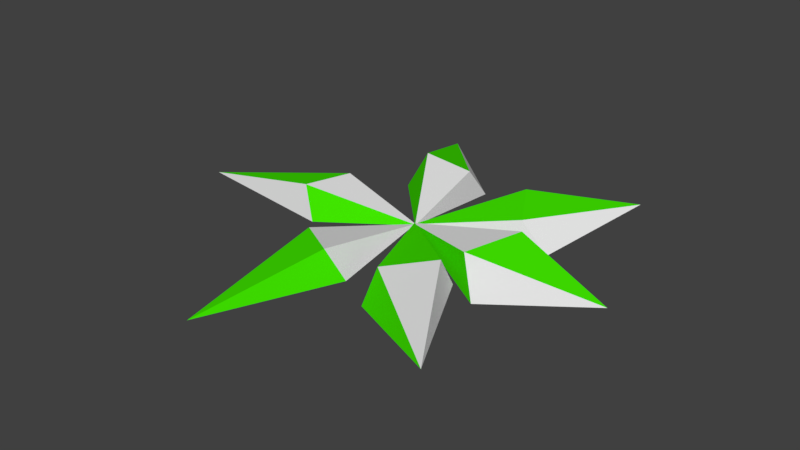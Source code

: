 # Source: Leaf.blend  (saved by Blender 2.80.75; exported with 4.5.12 LTS)
import bpy
from mathutils import Matrix  # noqa: F401  (used for matrix-valued properties, if any)

bpy.ops.wm.read_factory_settings(use_empty=True)
scene = bpy.context.scene
scene.name = 'Scene'

# ---- collections
col_collection_1 = bpy.data.collections.new('Collection 1'); scene.collection.children.link(col_collection_1)

# ---- materials (node trees are filled in below, after node groups)
mat_leaf1_001 = bpy.data.materials.new('Leaf1.001')
mat_leaf1_001.alpha_threshold = 0.0
mat_leaf1_001.use_transparent_shadow = False
mat_leaf1_001.roughness = 0.5
mat_leaf2_001 = bpy.data.materials.new('Leaf2.001')
mat_leaf2_001.alpha_threshold = 0.0
mat_leaf2_001.use_transparent_shadow = False
mat_leaf2_001.diffuse_color = (0.05403, 0.8, 0.0, 1.0)
mat_leaf2_001.roughness = 0.5

# ---- material node trees

# ---- world
world_world = bpy.data.worlds.new('World'); scene.world = world_world
world_world.color = (0.05088, 0.05088, 0.05088)
world_world.use_sun_shadow = False
world_world.sun_shadow_jitter_overblur = 0.0
world_world.cycles.sampling_method = 'MANUAL'

# ---- meshes
me_plane_006 = bpy.data.meshes.new('Plane.006')
me_plane_006.from_pydata([(-0.2682, -0.3521, 0.3563), (-0.6861, -0.1782, 0.2115), (-0.1758, -0.2446, 0.105), (-0.4049, 0.5675, 0.1664), (-0.4408, -1.337, 0.1664), (-0.7985, -0.341, 0.0)], [], [(4, 1, 5), (3, 5, 1), (4, 2, 0), (3, 0, 2), (3, 1, 0), (1, 4, 0), (5, 3, 2, 4)])
me_plane_006.polygons.foreach_set('material_index', [1, 0, 0, 1, 1, 0, 1])
_uv = me_plane_006.uv_layers.new(name='UVMap')
_uv.uv.foreach_set('vector', [0.1265, 0.0, 0.1402, 0.6228, 0.0, 0.5589, 0.4156, 0.9839, 0.0, 0.5589, 0.1402, 0.6228, 1.0, 0.0, 1.0, 0.5837, 0.8266, 0.5081, 0.8302, 1.0, 0.8266, 0.5081, 1.0, 0.5837, 0.4156, 0.9839, 0.1402, 0.6228, 0.4156, 0.4853, 0.1402, 0.6228, 0.1265, 0.0, 0.4156, 0.4853, 0.4156, 0.5179, 0.5554, 0.0, 0.8266, 0.3933, 0.8266, 0.987])
me_plane_006.materials.append(mat_leaf1_001)
me_plane_006.materials.append(mat_leaf2_001)
me_plane_006.use_remesh_preserve_volume = False
me_plane_006.use_remesh_preserve_attributes = False
me_plane_006.use_mirror_vertex_groups = False
me_plane_006.update()
me_plane_005 = bpy.data.meshes.new('Plane.005')
me_plane_005.from_pydata([(-0.08622, -0.3426, 0.0), (0.7387, -0.7517, 0.1664), (-0.3853, 0.5803, 0.1664), (0.313, 0.145, 0.105), (-0.1112, -0.1463, 0.2972), (0.316, 0.003243, 0.3563)], [], [(0, 2, 3, 1), (4, 1, 5), (2, 4, 5), (2, 5, 3), (1, 3, 5), (2, 0, 4), (1, 4, 0)])
me_plane_005.polygons.foreach_set('material_index', [0, 1, 0, 1, 0, 1, 0])
_uv = me_plane_005.uv_layers.new(name='UVMap')
_uv.uv.foreach_set('vector', [0.0, 0.5593, 0.1068, 0.0, 0.3867, 0.4066, 0.3867, 0.9796, 0.3867, 0.6005, 0.4045, 0.0, 0.6425, 0.4583, 0.6425, 0.9879, 0.3867, 0.6005, 0.6425, 0.4583, 1.0, 0.0, 1.0, 0.5233, 0.8345, 0.4389, 0.8417, 1.0, 0.8345, 0.4389, 1.0, 0.5233, 0.7188, 0.9394, 0.6425, 0.3731, 0.8345, 0.4945, 0.8345, 0.0, 0.8345, 0.4945, 0.6425, 0.3731])
me_plane_005.materials.append(mat_leaf1_001)
me_plane_005.materials.append(mat_leaf2_001)
me_plane_005.use_remesh_preserve_volume = False
me_plane_005.use_remesh_preserve_attributes = False
me_plane_005.use_mirror_vertex_groups = False
me_plane_005.update()
me_plane_004 = bpy.data.meshes.new('Plane.004')
me_plane_004.from_pydata([(0.4959, 0.9214, 0.2881), (0.409, 0.4772, 0.2496), (0.372, 0.9904, 0.01805), (-0.3801, 0.5957, 0.1664), (1.379, 0.8804, 0.1664), (0.5937, 0.3984, -0.008889)], [], [(4, 1, 5), (3, 5, 1), (4, 2, 0), (3, 0, 2), (3, 1, 0), (1, 4, 0), (5, 3, 2, 4)])
me_plane_004.polygons.foreach_set('material_index', [0, 0, 1, 0, 1, 1, 0])
_uv = me_plane_004.uv_layers.new(name='UVMap')
_uv.uv.foreach_set('vector', [1.0, 0.0, 1.0, 0.4999, 0.8217, 0.3931, 0.9541, 0.9495, 0.8217, 0.3931, 1.0, 0.4999, 0.7443, 1.0, 0.6369, 0.4438, 0.8217, 0.5166, 0.8217, 0.0, 0.8217, 0.5166, 0.6369, 0.4438, 0.6369, 0.9809, 0.3791, 0.5892, 0.6369, 0.4539, 0.3791, 0.5892, 0.3933, 0.0, 0.6369, 0.4539, 0.0, 0.5572, 0.06935, 0.0, 0.3791, 0.399, 0.3791, 0.9677])
me_plane_004.materials.append(mat_leaf1_001)
me_plane_004.materials.append(mat_leaf2_001)
me_plane_004.use_remesh_preserve_volume = False
me_plane_004.use_remesh_preserve_attributes = False
me_plane_004.use_mirror_vertex_groups = False
me_plane_004.update()
me_plane_003 = bpy.data.meshes.new('Plane.003')
me_plane_003.from_pydata([(-0.2632, 1.51, 0.3614), (0.05742, 1.285, 0.2972), (-0.4238, 1.467, 0.09643), (-0.4, 0.6134, 0.1664), (0.04502, 2.356, 0.08311), (0.2044, 1.417, 0.0327)], [], [(4, 1, 5), (3, 5, 1), (4, 2, 0), (3, 0, 2), (3, 1, 0), (1, 4, 0), (5, 3, 2, 4)])
me_plane_003.polygons.foreach_set('material_index', [0, 0, 0, 1, 0, 1, 0])
_uv = me_plane_003.uv_layers.new(name='UVMap')
_uv.uv.foreach_set('vector', [1.0, 0.0, 1.0, 0.488, 0.8356, 0.3611, 0.8389, 0.9303, 0.8356, 0.3611, 1.0, 0.488, 0.8356, 0.0, 0.8356, 0.5528, 0.6361, 0.4902, 0.6611, 1.0, 0.6361, 0.4902, 0.8356, 0.5528, 0.6361, 0.9995, 0.3974, 0.5975, 0.6361, 0.4918, 0.3974, 0.5975, 0.4578, 0.0, 0.6361, 0.4918, 0.0, 0.5604, 0.1155, 0.0, 0.3974, 0.42, 0.3974, 0.9834])
me_plane_003.materials.append(mat_leaf1_001)
me_plane_003.materials.append(mat_leaf2_001)
me_plane_003.use_remesh_preserve_volume = False
me_plane_003.use_remesh_preserve_attributes = False
me_plane_003.use_mirror_vertex_groups = False
me_plane_003.update()
me_plane_002 = bpy.data.meshes.new('Plane.002')
me_plane_002.from_pydata([(-0.9482, 1.405, 0.05348), (-2.003, 1.598, 0.1664), (-0.4141, 0.5953, 0.1664), (-1.207, 0.8029, 0.105), (-0.9208, 1.163, 0.3416), (-1.251, 0.9377, 0.3563)], [], [(0, 2, 3, 1), (4, 1, 5), (2, 4, 5), (2, 5, 3), (1, 3, 5), (2, 0, 4), (1, 4, 0)])
me_plane_002.polygons.foreach_set('material_index', [1, 1, 0, 1, 0, 1, 0])
_uv = me_plane_002.uv_layers.new(name='UVMap')
_uv.uv.foreach_set('vector', [0.0, 0.5106, 0.1461, 0.0, 0.4321, 0.3819, 0.4321, 0.9852, 0.5878, 0.6231, 0.5859, 0.0, 0.8231, 0.5038, 0.8231, 0.9923, 0.5878, 0.6231, 0.8231, 0.5038, 0.8268, 1.0, 0.8231, 0.5146, 1.0, 0.5914, 1.0, 0.0, 1.0, 0.5914, 0.8231, 0.5146, 0.8231, 0.9923, 0.4321, 0.5655, 0.5878, 0.6231, 0.5859, 0.0, 0.5878, 0.6231, 0.4321, 0.5655])
me_plane_002.materials.append(mat_leaf1_001)
me_plane_002.materials.append(mat_leaf2_001)
me_plane_002.use_remesh_preserve_volume = False
me_plane_002.use_remesh_preserve_attributes = False
me_plane_002.use_mirror_vertex_groups = False
me_plane_002.update()
me_plane_001 = bpy.data.meshes.new('Plane.001')
me_plane_001.from_pydata([(-1.381, 0.2519, 0.0), (-1.918, -0.6602, 0.1007), (-0.4202, 0.5727, 0.1664), (-0.9085, -0.1653, 0.105), (-1.184, 0.2695, 0.2972), (-1.05, -0.163, 0.3563)], [], [(0, 2, 3, 1), (4, 1, 5), (2, 4, 5), (2, 5, 3), (1, 3, 5), (2, 0, 4), (1, 4, 0)])
me_plane_001.polygons.foreach_set('material_index', [1, 1, 0, 0, 1, 1, 0])
_uv = me_plane_001.uv_layers.new(name='UVMap')
_uv.uv.foreach_set('vector', [0.0, 0.5243, 0.1039, 0.0, 0.3899, 0.3992, 0.3899, 0.9808, 0.6427, 0.3751, 0.6427, 0.9875, 0.3899, 0.5034, 0.3983, 0.0, 0.6427, 0.3751, 0.3899, 0.5034, 0.8595, 1.0, 0.8298, 0.5013, 1.0, 0.568, 1.0, 0.0, 1.0, 0.568, 0.8298, 0.5013, 0.6954, 0.9431, 0.6427, 0.4127, 0.8298, 0.5251, 0.8298, 0.0, 0.8298, 0.5251, 0.6427, 0.4127])
me_plane_001.materials.append(mat_leaf1_001)
me_plane_001.materials.append(mat_leaf2_001)
me_plane_001.use_remesh_preserve_volume = False
me_plane_001.use_remesh_preserve_attributes = False
me_plane_001.use_mirror_vertex_groups = False
me_plane_001.update()

# ---- objects
ob_leaf_005 = bpy.data.objects.new('Leaf.005', me_plane_006)
ob_leaf_004 = bpy.data.objects.new('Leaf.004', me_plane_005)
ob_leaf_003 = bpy.data.objects.new('Leaf.003', me_plane_004)
ob_leaf_002 = bpy.data.objects.new('Leaf.002', me_plane_003)
ob_leaf_001 = bpy.data.objects.new('Leaf.001', me_plane_002)
ob_leaf = bpy.data.objects.new('Leaf', me_plane_001)

# ---- transforms, parenting, visibility, modifiers, constraints
ob_leaf_005.location = (0.4197, -0.1134, 0.8475)
ob_leaf_005.rotation_euler = (0.0, -0.0, 0.7207)
ob_leaf_005.scale = (0.6821, 0.6821, 0.6821)
ob_leaf_005.lineart.crease_threshold = 0.0
ob_leaf_004.location = (0.4021, -0.08577, 0.835)
ob_leaf_004.rotation_euler = (0.0, -0.0, 0.7921)
ob_leaf_004.scale = (0.6821, 0.6821, 0.6821)
ob_leaf_004.lineart.crease_threshold = 0.0
ob_leaf_003.location = (0.4112, -0.1387, 0.835)
ob_leaf_003.rotation_euler = (0.0, -0.0, 0.7207)
ob_leaf_003.scale = (0.6821, 0.6821, 0.6821)
ob_leaf_003.lineart.crease_threshold = 0.0
ob_leaf_002.location = (0.4447, -0.1455, 0.835)
ob_leaf_002.rotation_euler = (0.0, -0.0, 0.7207)
ob_leaf_002.scale = (0.6821, 0.6821, 0.6821)
ob_leaf_002.lineart.crease_threshold = 0.0
ob_leaf_001.location = (0.4562, -0.1222, 0.835)
ob_leaf_001.rotation_euler = (0.0, -0.0, 0.7207)
ob_leaf_001.scale = (0.6821, 0.6821, 0.6821)
ob_leaf_001.lineart.crease_threshold = 0.0
ob_leaf.location = (0.4256, -0.112, 0.835)
ob_leaf.rotation_euler = (0.0, -0.0, 0.6992)
ob_leaf.scale = (0.6821, 0.6821, 0.6821)
ob_leaf.lineart.crease_threshold = 0.0

# ---- collection membership
col_collection_1.objects.link(ob_leaf_005)
col_collection_1.objects.link(ob_leaf_004)
col_collection_1.objects.link(ob_leaf_003)
col_collection_1.objects.link(ob_leaf_002)
col_collection_1.objects.link(ob_leaf_001)
col_collection_1.objects.link(ob_leaf)

# ---- scene / render settings (as saved in the file)
scene.frame_start = 1; scene.frame_end = 250; scene.frame_set(1)
scene.render.engine = 'BLENDER_EEVEE_NEXT'
scene.render.resolution_percentage = 50
scene.render.dither_intensity = 0.0
scene.cycles.use_denoising = False
scene.cycles.samples = 128
scene.cycles.sampling_pattern = 'TABULATED_SOBOL'
scene.cycles.use_adaptive_sampling = False
scene.cycles.use_light_tree = False
scene.cycles.blur_glossy = 0.0
scene.cycles.sample_clamp_indirect = 0.0
scene.view_settings.view_transform = 'Standard'
bpy.context.view_layer.update()

# ---- added for rendering (the .blend has no active camera and no usable light): camera, sun
cam_auto = bpy.data.cameras.new('AutoCamera')
cam_auto.lens = 50.0
cam_auto.sensor_width = 36.0
cam_auto.clip_end = 1000.0
ob_auto_camera = bpy.data.objects.new('AutoCamera', cam_auto)
scene.collection.objects.link(ob_auto_camera)
ob_auto_camera.location = (3.10665, -3.90136, 3.51238)
ob_auto_camera.rotation_euler = (1.09748, -7.21219e-08, 0.694738)
scene.camera = ob_auto_camera
light_auto_sun = bpy.data.lights.new('AutoSun', 'SUN')
light_auto_sun.energy = 3.0
light_auto_sun.angle = 0.0523599
ob_auto_sun = bpy.data.objects.new('AutoSun', light_auto_sun)
scene.collection.objects.link(ob_auto_sun)
ob_auto_sun.rotation_euler = (0.872665, 0.174533, 0.523599)
bpy.context.view_layer.update()
